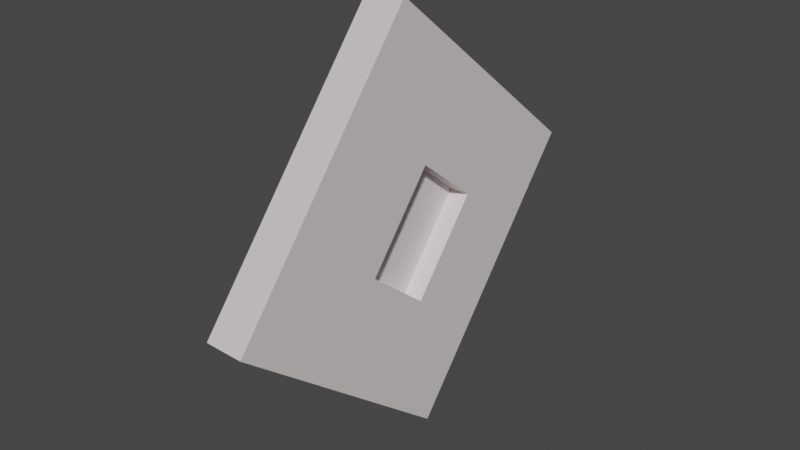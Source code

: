 # Source: BookPages.blend  (saved by Blender 3.2.14; exported with 4.5.12 LTS)
import bpy
from mathutils import Matrix  # noqa: F401  (used for matrix-valued properties, if any)

bpy.ops.wm.read_factory_settings(use_empty=True)
scene = bpy.context.scene
scene.name = 'Scene'

# ---- collections
col_collection = bpy.data.collections.new('Collection'); scene.collection.children.link(col_collection)

# ---- materials (node trees are filled in below, after node groups)
mat_r = bpy.data.materials.new('R')
mat_r.use_transparent_shadow = False

# ---- material node trees
mat_r.use_nodes = True; mat_r.node_tree.nodes.clear()
_N = mat_r.node_tree.nodes; _L = mat_r.node_tree.links
n0 = _N.new('ShaderNodeBsdfPrincipled'); n0.name = 'Principled BSDF'; n0.location = (10, 300)
n0.distribution = 'GGX'
n0.subsurface_method = 'RANDOM_WALK_SKIN'
n0.inputs[0].default_value = (0.8, 0.7219, 0.72, 1.0)
n0.inputs[3].default_value = 1.45
n0.inputs[27].default_value = (0.0, 0.0, 0.0, 1.0)
n0.inputs[28].default_value = 1.0
n1 = _N.new('ShaderNodeOutputMaterial'); n1.name = 'Material Output'; n1.location = (300, 300)
_L.new(n0.outputs[0], n1.inputs[0])
n1.is_active_output = True

# ---- world
world_world = bpy.data.worlds.new('World'); scene.world = world_world
world_world.use_nodes = True; world_world.node_tree.nodes.clear()
_N = world_world.node_tree.nodes; _L = world_world.node_tree.links
n0 = _N.new('ShaderNodeOutputWorld'); n0.name = 'World Output'; n0.location = (300, 300)
n1 = _N.new('ShaderNodeBackground'); n1.name = 'Background'; n1.location = (10, 300)
n1.inputs[0].default_value = (0.05088, 0.05088, 0.05088, 1.0)
_L.new(n1.outputs[0], n0.inputs[0])
n0.is_active_output = True
world_world.color = (0.05088, 0.05088, 0.05088)
world_world.use_sun_shadow = False
world_world.sun_shadow_jitter_overblur = 0.0

# ---- meshes
me_cube_002 = bpy.data.meshes.new('Cube.002')
me_cube_002.from_pydata([(1.009, 0.9613, -0.9574), (1.009, 0.9613, 0.973), (1.009, -0.8937, -0.9587), (1.009, -0.8937, 0.9717), (0.9766, -0.1444, -0.3293), (0.9766, 0.3619, -0.3293), (0.9766, -0.1444, 0.3408), (0.9766, 0.3619, 0.3408), (-0.965, 0.9926, -0.9559), (-0.965, 0.9926, 0.9745), (-0.965, -0.8624, -0.9572), (-0.965, -0.8624, 0.9732), (0.08403, -0.1445, -0.3287), (0.08403, 0.362, -0.3287), (0.08073, -0.1458, 0.3427), (0.08073, 0.3633, 0.3427)], [], [(0, 2, 4, 5), (4, 6, 14, 12), (2, 3, 6, 4), (3, 1, 7, 6), (1, 0, 5, 7), (2, 0, 8, 10), (3, 2, 10, 11), (1, 3, 11, 9), (0, 1, 9, 8), (8, 9, 11, 10), (12, 14, 15, 13), (6, 7, 15, 14), (7, 5, 13, 15), (5, 4, 12, 13)])
_uv = me_cube_002.uv_layers.new(name='UVMap')
_uv.uv.foreach_set('vector', [0.4583, 0.7843, 0.4583, 0.7843, 0.4583, 0.7843, 0.4583, 0.7843, 0.4583, 0.7843, 0.5417, 0.7843, 0.5417, 0.7843, 0.4583, 0.7843, 0.4583, 0.7843, 0.5417, 0.7843, 0.5417, 0.7843, 0.4583, 0.7843, 0.5417, 0.7843, 0.5417, 0.7843, 0.5417, 0.7843, 0.5417, 0.7843, 0.5417, 0.7843, 0.4583, 0.7843, 0.4583, 0.7843, 0.5417, 0.7843, 0.4583, 0.7843, 0.4583, 0.7843, 0.4583, 0.7843, 0.4583, 0.7843, 0.5417, 0.7843, 0.4583, 0.7843, 0.4583, 0.7843, 0.5417, 0.7843, 0.5417, 0.7843, 0.5417, 0.7843, 0.5417, 0.7843, 0.5417, 0.7843, 0.4583, 0.7843, 0.5417, 0.7843, 0.5417, 0.7843, 0.4583, 0.7843, 0.4583, 0.7843, 0.5417, 0.7843, 0.5417, 0.7843, 0.4583, 0.7843, 0.4583, 0.7843, 0.5417, 0.7843, 0.5417, 0.7843, 0.4583, 0.7843, 0.5417, 0.7843, 0.5417, 0.7843, 0.5417, 0.7843, 0.5417, 0.7843, 0.5417, 0.7843, 0.4583, 0.7843, 0.4583, 0.7843, 0.5417, 0.7843, 0.4583, 0.7843, 0.4583, 0.7843, 0.4583, 0.7843, 0.4583, 0.7843])
me_cube_002.materials.append(mat_r)
me_cube_002.update()

# ---- objects
ob_cube_001 = bpy.data.objects.new('Cube.001', me_cube_002)

# ---- transforms, parenting, visibility, modifiers, constraints
ob_cube_001.location = (-6.052e-17, -0.01598, 6.014)
ob_cube_001.rotation_euler = (-0.6818, -1.399e-16, 4.963e-17)
ob_cube_001.scale = (0.02806, 0.2078, 0.2078)

# ---- collection membership
col_collection.objects.link(ob_cube_001)

# ---- scene / render settings (as saved in the file)
scene.frame_start = 1; scene.frame_end = 250; scene.frame_set(1)
scene.render.engine = 'BLENDER_EEVEE_NEXT'
scene.cycles.sampling_pattern = 'TABULATED_SOBOL'
scene.cycles.use_light_tree = False
scene.view_settings.view_transform = 'Filmic'
bpy.context.view_layer.update()

# ---- added for rendering (the .blend has no active camera and no usable light): camera, sun
cam_auto = bpy.data.cameras.new('AutoCamera')
cam_auto.lens = 50.0
cam_auto.sensor_width = 36.0
cam_auto.clip_end = 1000.0
ob_auto_camera = bpy.data.objects.new('AutoCamera', cam_auto)
scene.collection.objects.link(ob_auto_camera)
ob_auto_camera.location = (0.732715, -0.885478, 6.59422)
ob_auto_camera.rotation_euler = (1.09748, -7.21219e-08, 0.694738)
scene.camera = ob_auto_camera
light_auto_sun = bpy.data.lights.new('AutoSun', 'SUN')
light_auto_sun.energy = 3.0
light_auto_sun.angle = 0.0523599
ob_auto_sun = bpy.data.objects.new('AutoSun', light_auto_sun)
scene.collection.objects.link(ob_auto_sun)
ob_auto_sun.rotation_euler = (0.872665, 0.174533, 0.523599)
bpy.context.view_layer.update()

